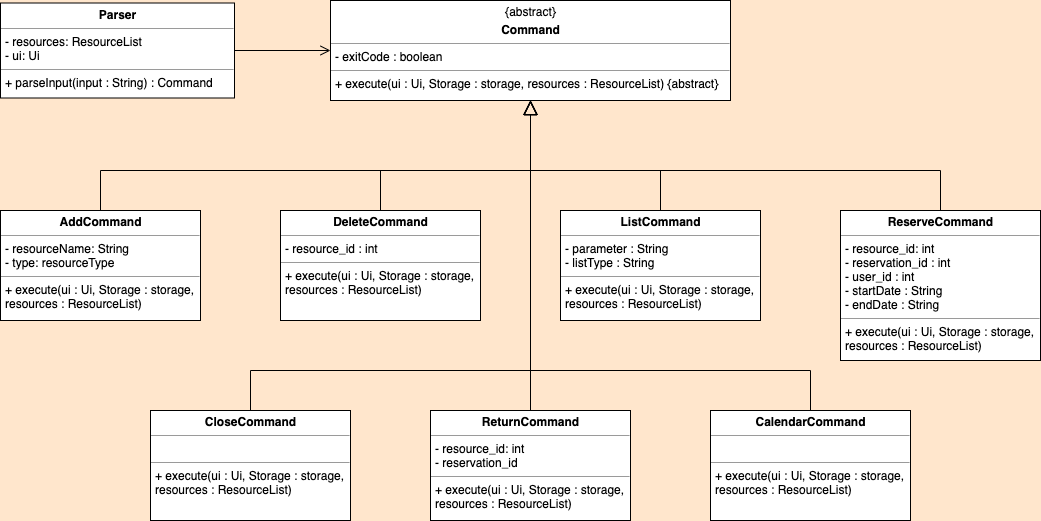

The diagram above was exported from draw.io. Its source (the exported page's mxGraphModel, read from the mxfile embedded in the PNG):
<mxGraphModel dx="946" dy="565" grid="1" gridSize="10" guides="1" tooltips="1" connect="1" arrows="1" fold="1" page="1" pageScale="1" pageWidth="1100" pageHeight="850" background="#FFE6CC" math="0" shadow="0">
  <root>
    <mxCell id="0" />
    <mxCell id="1" parent="0" />
    <mxCell id="5d2195bd80daf111-18" value="&lt;p style=&quot;margin: 0px ; margin-top: 4px ; text-align: center&quot;&gt;{abstract}&lt;/p&gt;&lt;p style=&quot;margin: 0px ; margin-top: 4px ; text-align: center&quot;&gt;&lt;b&gt;Command&lt;/b&gt;&lt;/p&gt;&lt;hr size=&quot;1&quot;&gt;&lt;p style=&quot;margin: 0px ; margin-left: 4px&quot;&gt;- exitCode : boolean&lt;/p&gt;&lt;hr size=&quot;1&quot;&gt;&lt;p style=&quot;margin: 0px ; margin-left: 4px&quot;&gt;+ execute(ui : Ui, Storage : storage, resources : ResourceList) {abstract}&lt;br&gt;&lt;/p&gt;" style="verticalAlign=top;align=left;overflow=fill;fontSize=12;fontFamily=Helvetica;html=1;rounded=0;shadow=0;comic=0;labelBackgroundColor=none;strokeColor=#000000;strokeWidth=1;fillColor=#ffffff;" parent="1" vertex="1">
      <mxGeometry x="370" y="130" width="400" height="100" as="geometry" />
    </mxCell>
    <mxCell id="7JN7La-2lCIBEkaHJBta-27" style="edgeStyle=orthogonalEdgeStyle;rounded=0;orthogonalLoop=1;jettySize=auto;html=1;exitX=1;exitY=0.5;exitDx=0;exitDy=0;entryX=0;entryY=0.5;entryDx=0;entryDy=0;endArrow=open;endFill=0;endSize=8;" parent="1" source="5d2195bd80daf111-20" target="5d2195bd80daf111-18" edge="1">
      <mxGeometry relative="1" as="geometry" />
    </mxCell>
    <mxCell id="5d2195bd80daf111-20" value="&lt;p style=&quot;margin: 0px ; margin-top: 4px ; text-align: center&quot;&gt;&lt;b&gt;Parser&lt;/b&gt;&lt;/p&gt;&lt;hr size=&quot;1&quot;&gt;&lt;p style=&quot;margin: 0px ; margin-left: 4px&quot;&gt;- resources: ResourceList&lt;br&gt;&lt;/p&gt;&lt;p style=&quot;margin: 0px ; margin-left: 4px&quot;&gt;- ui: Ui&lt;/p&gt;&lt;hr size=&quot;1&quot;&gt;&lt;p style=&quot;margin: 0px ; margin-left: 4px&quot;&gt;+ parseInput(input : String) : Command&lt;br&gt;&lt;/p&gt;" style="verticalAlign=top;align=left;overflow=fill;fontSize=12;fontFamily=Helvetica;html=1;rounded=0;shadow=0;comic=0;labelBackgroundColor=none;strokeColor=#000000;strokeWidth=1;fillColor=#ffffff;" parent="1" vertex="1">
      <mxGeometry x="40" y="132.5" width="234" height="95" as="geometry" />
    </mxCell>
    <mxCell id="7JN7La-2lCIBEkaHJBta-17" style="edgeStyle=orthogonalEdgeStyle;rounded=0;orthogonalLoop=1;jettySize=auto;html=1;exitX=0.5;exitY=0;exitDx=0;exitDy=0;endArrow=block;endFill=0;endSize=12;entryX=0.5;entryY=1;entryDx=0;entryDy=0;" parent="1" source="7JN7La-2lCIBEkaHJBta-1" target="5d2195bd80daf111-18" edge="1">
      <mxGeometry relative="1" as="geometry">
        <mxPoint x="570" y="160" as="targetPoint" />
        <Array as="points">
          <mxPoint x="140" y="300" />
          <mxPoint x="570" y="300" />
        </Array>
      </mxGeometry>
    </mxCell>
    <mxCell id="7JN7La-2lCIBEkaHJBta-1" value="&lt;p style=&quot;margin: 0px ; margin-top: 4px ; text-align: center&quot;&gt;&lt;b&gt;AddCommand&lt;/b&gt;&lt;/p&gt;&lt;hr size=&quot;1&quot;&gt;&lt;p style=&quot;margin: 0px ; margin-left: 4px&quot;&gt;- resourceName: String&lt;br&gt;&lt;/p&gt;&lt;p style=&quot;margin: 0px ; margin-left: 4px&quot;&gt;- type: resourceType&lt;/p&gt;&lt;hr size=&quot;1&quot;&gt;&lt;p style=&quot;margin: 0px ; margin-left: 4px&quot;&gt;+ execute(ui : Ui, Storage : storage,&amp;nbsp;&lt;/p&gt;&lt;p style=&quot;margin: 0px ; margin-left: 4px&quot;&gt;resources : ResourceList)&lt;br&gt;&lt;/p&gt;" style="verticalAlign=top;align=left;overflow=fill;fontSize=12;fontFamily=Helvetica;html=1;rounded=0;shadow=0;comic=0;labelBackgroundColor=none;strokeColor=#000000;strokeWidth=1;fillColor=#ffffff;" parent="1" vertex="1">
      <mxGeometry x="40" y="340" width="200" height="110" as="geometry" />
    </mxCell>
    <mxCell id="7JN7La-2lCIBEkaHJBta-25" style="edgeStyle=orthogonalEdgeStyle;rounded=0;orthogonalLoop=1;jettySize=auto;html=1;exitX=0.5;exitY=0;exitDx=0;exitDy=0;entryX=0.5;entryY=1;entryDx=0;entryDy=0;endArrow=block;endFill=0;endSize=12;" parent="1" source="7JN7La-2lCIBEkaHJBta-3" target="5d2195bd80daf111-18" edge="1">
      <mxGeometry relative="1" as="geometry">
        <Array as="points">
          <mxPoint x="420" y="300" />
          <mxPoint x="570" y="300" />
        </Array>
      </mxGeometry>
    </mxCell>
    <mxCell id="7JN7La-2lCIBEkaHJBta-3" value="&lt;p style=&quot;margin: 0px ; margin-top: 4px ; text-align: center&quot;&gt;&lt;b&gt;DeleteCommand&lt;/b&gt;&lt;/p&gt;&lt;hr size=&quot;1&quot;&gt;&lt;p style=&quot;margin: 0px ; margin-left: 4px&quot;&gt;- resource_id : int&lt;br&gt;&lt;/p&gt;&lt;hr size=&quot;1&quot;&gt;&lt;p style=&quot;margin: 0px ; margin-left: 4px&quot;&gt;+ execute(ui : Ui, Storage : storage,&amp;nbsp;&lt;/p&gt;&lt;p style=&quot;margin: 0px ; margin-left: 4px&quot;&gt;resources : ResourceList)&lt;br&gt;&lt;/p&gt;" style="verticalAlign=top;align=left;overflow=fill;fontSize=12;fontFamily=Helvetica;html=1;rounded=0;shadow=0;comic=0;labelBackgroundColor=none;strokeColor=#000000;strokeWidth=1;fillColor=#ffffff;" parent="1" vertex="1">
      <mxGeometry x="320" y="340" width="200" height="110" as="geometry" />
    </mxCell>
    <mxCell id="7JN7La-2lCIBEkaHJBta-23" style="edgeStyle=orthogonalEdgeStyle;rounded=0;orthogonalLoop=1;jettySize=auto;html=1;exitX=0.5;exitY=0;exitDx=0;exitDy=0;entryX=0.5;entryY=1;entryDx=0;entryDy=0;endArrow=block;endFill=0;endSize=12;" parent="1" source="7JN7La-2lCIBEkaHJBta-5" target="5d2195bd80daf111-18" edge="1">
      <mxGeometry relative="1" as="geometry">
        <Array as="points">
          <mxPoint x="700" y="300" />
          <mxPoint x="570" y="300" />
        </Array>
      </mxGeometry>
    </mxCell>
    <mxCell id="7JN7La-2lCIBEkaHJBta-5" value="&lt;p style=&quot;margin: 0px ; margin-top: 4px ; text-align: center&quot;&gt;&lt;b&gt;ListCommand&lt;/b&gt;&lt;/p&gt;&lt;hr size=&quot;1&quot;&gt;&lt;p style=&quot;margin: 0px ; margin-left: 4px&quot;&gt;- parameter : String&lt;/p&gt;&lt;p style=&quot;margin: 0px ; margin-left: 4px&quot;&gt;- listType : String&lt;/p&gt;&lt;hr size=&quot;1&quot;&gt;&lt;p style=&quot;margin: 0px ; margin-left: 4px&quot;&gt;+ execute(ui : Ui, Storage : storage,&amp;nbsp;&lt;/p&gt;&lt;p style=&quot;margin: 0px ; margin-left: 4px&quot;&gt;resources : ResourceList)&lt;br&gt;&lt;/p&gt;" style="verticalAlign=top;align=left;overflow=fill;fontSize=12;fontFamily=Helvetica;html=1;rounded=0;shadow=0;comic=0;labelBackgroundColor=none;strokeColor=#000000;strokeWidth=1;fillColor=#ffffff;" parent="1" vertex="1">
      <mxGeometry x="600" y="340" width="200" height="110" as="geometry" />
    </mxCell>
    <mxCell id="7JN7La-2lCIBEkaHJBta-26" style="edgeStyle=orthogonalEdgeStyle;rounded=0;orthogonalLoop=1;jettySize=auto;html=1;exitX=0.5;exitY=0;exitDx=0;exitDy=0;entryX=0.5;entryY=1;entryDx=0;entryDy=0;endArrow=block;endFill=0;endSize=12;" parent="1" source="7JN7La-2lCIBEkaHJBta-7" target="5d2195bd80daf111-18" edge="1">
      <mxGeometry relative="1" as="geometry">
        <Array as="points">
          <mxPoint x="980" y="300" />
          <mxPoint x="570" y="300" />
        </Array>
      </mxGeometry>
    </mxCell>
    <mxCell id="7JN7La-2lCIBEkaHJBta-7" value="&lt;p style=&quot;margin: 0px ; margin-top: 4px ; text-align: center&quot;&gt;&lt;b&gt;ReserveCommand&lt;/b&gt;&lt;/p&gt;&lt;hr size=&quot;1&quot;&gt;&lt;p style=&quot;margin: 0px ; margin-left: 4px&quot;&gt;- resource_id: int&lt;/p&gt;&lt;p style=&quot;margin: 0px ; margin-left: 4px&quot;&gt;- reservation_id : int&lt;/p&gt;&lt;p style=&quot;margin: 0px ; margin-left: 4px&quot;&gt;- user_id : int&lt;/p&gt;&lt;p style=&quot;margin: 0px ; margin-left: 4px&quot;&gt;- startDate : String&lt;/p&gt;&lt;p style=&quot;margin: 0px ; margin-left: 4px&quot;&gt;- endDate : String&lt;/p&gt;&lt;hr size=&quot;1&quot;&gt;&lt;p style=&quot;margin: 0px ; margin-left: 4px&quot;&gt;+ execute(ui : Ui, Storage : storage,&amp;nbsp;&lt;/p&gt;&lt;p style=&quot;margin: 0px ; margin-left: 4px&quot;&gt;resources : ResourceList)&lt;br&gt;&lt;/p&gt;" style="verticalAlign=top;align=left;overflow=fill;fontSize=12;fontFamily=Helvetica;html=1;rounded=0;shadow=0;comic=0;labelBackgroundColor=none;strokeColor=#000000;strokeWidth=1;fillColor=#ffffff;" parent="1" vertex="1">
      <mxGeometry x="880" y="340" width="200" height="150" as="geometry" />
    </mxCell>
    <mxCell id="7JN7La-2lCIBEkaHJBta-9" value="&lt;p style=&quot;margin: 0px ; margin-top: 4px ; text-align: center&quot;&gt;&lt;b&gt;ReturnCommand&lt;/b&gt;&lt;/p&gt;&lt;hr size=&quot;1&quot;&gt;&lt;p style=&quot;margin: 0px ; margin-left: 4px&quot;&gt;- resource_id: int&lt;/p&gt;&lt;p style=&quot;margin: 0px ; margin-left: 4px&quot;&gt;- reservation_id&lt;/p&gt;&lt;hr size=&quot;1&quot;&gt;&lt;p style=&quot;margin: 0px ; margin-left: 4px&quot;&gt;+ execute(ui : Ui, Storage : storage,&amp;nbsp;&lt;/p&gt;&lt;p style=&quot;margin: 0px ; margin-left: 4px&quot;&gt;resources : ResourceList)&lt;br&gt;&lt;/p&gt;" style="verticalAlign=top;align=left;overflow=fill;fontSize=12;fontFamily=Helvetica;html=1;rounded=0;shadow=0;comic=0;labelBackgroundColor=none;strokeColor=#000000;strokeWidth=1;fillColor=#ffffff;" parent="1" vertex="1">
      <mxGeometry x="470" y="540" width="200" height="110" as="geometry" />
    </mxCell>
    <mxCell id="7JN7La-2lCIBEkaHJBta-15" style="edgeStyle=orthogonalEdgeStyle;rounded=0;orthogonalLoop=1;jettySize=auto;html=1;exitX=0.5;exitY=0;exitDx=0;exitDy=0;entryX=0.5;entryY=1;entryDx=0;entryDy=0;endArrow=block;endFill=0;endSize=12;" parent="1" source="7JN7La-2lCIBEkaHJBta-13" target="5d2195bd80daf111-18" edge="1">
      <mxGeometry relative="1" as="geometry">
        <Array as="points">
          <mxPoint x="290" y="500" />
          <mxPoint x="570" y="500" />
        </Array>
      </mxGeometry>
    </mxCell>
    <mxCell id="7JN7La-2lCIBEkaHJBta-13" value="&lt;p style=&quot;margin: 0px ; margin-top: 4px ; text-align: center&quot;&gt;&lt;b&gt;CloseCommand&lt;/b&gt;&lt;/p&gt;&lt;hr size=&quot;1&quot;&gt;&lt;p style=&quot;margin: 0px ; margin-left: 4px&quot;&gt;&lt;br&gt;&lt;/p&gt;&lt;hr size=&quot;1&quot;&gt;&lt;p style=&quot;margin: 0px ; margin-left: 4px&quot;&gt;+ execute(ui : Ui, Storage : storage,&amp;nbsp;&lt;/p&gt;&lt;p style=&quot;margin: 0px ; margin-left: 4px&quot;&gt;resources : ResourceList)&lt;br&gt;&lt;/p&gt;" style="verticalAlign=top;align=left;overflow=fill;fontSize=12;fontFamily=Helvetica;html=1;rounded=0;shadow=0;comic=0;labelBackgroundColor=none;strokeColor=#000000;strokeWidth=1;fillColor=#ffffff;" parent="1" vertex="1">
      <mxGeometry x="190" y="540" width="200" height="110" as="geometry" />
    </mxCell>
    <mxCell id="7JN7La-2lCIBEkaHJBta-16" style="edgeStyle=orthogonalEdgeStyle;rounded=0;orthogonalLoop=1;jettySize=auto;html=1;exitX=0.5;exitY=0;exitDx=0;exitDy=0;entryX=0.5;entryY=1;entryDx=0;entryDy=0;endArrow=block;endFill=0;endSize=12;" parent="1" source="7JN7La-2lCIBEkaHJBta-11" target="5d2195bd80daf111-18" edge="1">
      <mxGeometry relative="1" as="geometry">
        <Array as="points">
          <mxPoint x="850" y="500" />
          <mxPoint x="570" y="500" />
        </Array>
      </mxGeometry>
    </mxCell>
    <mxCell id="7JN7La-2lCIBEkaHJBta-11" value="&lt;p style=&quot;margin: 0px ; margin-top: 4px ; text-align: center&quot;&gt;&lt;b&gt;CalendarCommand&lt;/b&gt;&lt;/p&gt;&lt;hr size=&quot;1&quot;&gt;&lt;p style=&quot;margin: 0px ; margin-left: 4px&quot;&gt;&lt;br&gt;&lt;/p&gt;&lt;hr size=&quot;1&quot;&gt;&lt;p style=&quot;margin: 0px ; margin-left: 4px&quot;&gt;+ execute(ui : Ui, Storage : storage,&amp;nbsp;&lt;/p&gt;&lt;p style=&quot;margin: 0px ; margin-left: 4px&quot;&gt;resources : ResourceList)&lt;br&gt;&lt;/p&gt;" style="verticalAlign=top;align=left;overflow=fill;fontSize=12;fontFamily=Helvetica;html=1;rounded=0;shadow=0;comic=0;labelBackgroundColor=none;strokeColor=#000000;strokeWidth=1;fillColor=#ffffff;" parent="1" vertex="1">
      <mxGeometry x="750" y="540" width="200" height="110" as="geometry" />
    </mxCell>
    <mxCell id="DvSoYXgFxNNrPNWVmmZC-14" value="" style="html=1;verticalAlign=bottom;endArrow=block;edgeStyle=orthogonalEdgeStyle;rounded=0;endFill=0;endSize=12;exitX=0.5;exitY=0;exitDx=0;exitDy=0;entryX=0.5;entryY=1;entryDx=0;entryDy=0;" parent="1" source="7JN7La-2lCIBEkaHJBta-9" target="5d2195bd80daf111-18" edge="1">
      <mxGeometry width="80" relative="1" as="geometry">
        <mxPoint x="880" y="250" as="sourcePoint" />
        <mxPoint x="630" y="280" as="targetPoint" />
        <Array as="points" />
      </mxGeometry>
    </mxCell>
  </root>
</mxGraphModel>